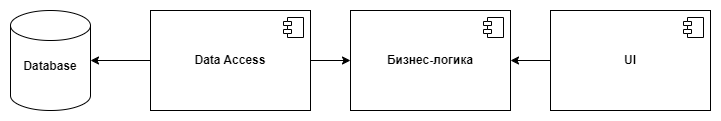

The diagram above was exported from draw.io. Its source (the exported page's mxGraphModel, read from the mxfile embedded in the PNG):
<mxGraphModel dx="1050" dy="669" grid="1" gridSize="10" guides="1" tooltips="1" connect="1" arrows="1" fold="1" page="1" pageScale="1" pageWidth="1654" pageHeight="2336" math="0" shadow="0">
  <root>
    <mxCell id="0" />
    <mxCell id="1" parent="0" />
    <mxCell id="tsz0wzVY6mDDtwARceYK-9" style="edgeStyle=orthogonalEdgeStyle;rounded=0;orthogonalLoop=1;jettySize=auto;html=1;exitX=0;exitY=0.5;exitDx=0;exitDy=0;entryX=1;entryY=0.5;entryDx=0;entryDy=0;" edge="1" parent="1" source="BDdTZzZQTpegIlGa8b3j-7" target="HnFMxlhqAElbMJu36gv0-1">
      <mxGeometry relative="1" as="geometry" />
    </mxCell>
    <mxCell id="BDdTZzZQTpegIlGa8b3j-7" value="&lt;b&gt;UI&lt;/b&gt;" style="html=1;dropTarget=0;whiteSpace=wrap;" parent="1" vertex="1">
      <mxGeometry x="820" y="120" width="160" height="100" as="geometry" />
    </mxCell>
    <mxCell id="BDdTZzZQTpegIlGa8b3j-8" value="" style="shape=module;jettyWidth=8;jettyHeight=4;" parent="BDdTZzZQTpegIlGa8b3j-7" vertex="1">
      <mxGeometry x="1" width="20" height="20" relative="1" as="geometry">
        <mxPoint x="-27" y="7" as="offset" />
      </mxGeometry>
    </mxCell>
    <mxCell id="HnFMxlhqAElbMJu36gv0-1" value="&lt;b&gt;Бизнес-логика&lt;/b&gt;" style="html=1;dropTarget=0;whiteSpace=wrap;" vertex="1" parent="1">
      <mxGeometry x="620" y="120" width="160" height="100" as="geometry" />
    </mxCell>
    <mxCell id="HnFMxlhqAElbMJu36gv0-2" value="" style="shape=module;jettyWidth=8;jettyHeight=4;" vertex="1" parent="HnFMxlhqAElbMJu36gv0-1">
      <mxGeometry x="1" width="20" height="20" relative="1" as="geometry">
        <mxPoint x="-27" y="7" as="offset" />
      </mxGeometry>
    </mxCell>
    <mxCell id="tsz0wzVY6mDDtwARceYK-7" style="edgeStyle=orthogonalEdgeStyle;rounded=0;orthogonalLoop=1;jettySize=auto;html=1;exitX=1;exitY=0.5;exitDx=0;exitDy=0;entryX=0;entryY=0.5;entryDx=0;entryDy=0;" edge="1" parent="1" source="tsz0wzVY6mDDtwARceYK-5" target="HnFMxlhqAElbMJu36gv0-1">
      <mxGeometry relative="1" as="geometry" />
    </mxCell>
    <mxCell id="R7TrV6Ok0azSEAfhP8jw-2" style="edgeStyle=orthogonalEdgeStyle;rounded=0;orthogonalLoop=1;jettySize=auto;html=1;exitX=0;exitY=0.5;exitDx=0;exitDy=0;" edge="1" parent="1" source="tsz0wzVY6mDDtwARceYK-5" target="R7TrV6Ok0azSEAfhP8jw-1">
      <mxGeometry relative="1" as="geometry" />
    </mxCell>
    <mxCell id="tsz0wzVY6mDDtwARceYK-5" value="&lt;b&gt;Data Access&lt;/b&gt;" style="html=1;dropTarget=0;whiteSpace=wrap;" vertex="1" parent="1">
      <mxGeometry x="420" y="120" width="160" height="100" as="geometry" />
    </mxCell>
    <mxCell id="tsz0wzVY6mDDtwARceYK-6" value="" style="shape=module;jettyWidth=8;jettyHeight=4;" vertex="1" parent="tsz0wzVY6mDDtwARceYK-5">
      <mxGeometry x="1" width="20" height="20" relative="1" as="geometry">
        <mxPoint x="-27" y="7" as="offset" />
      </mxGeometry>
    </mxCell>
    <mxCell id="R7TrV6Ok0azSEAfhP8jw-1" value="&lt;b&gt;Database&lt;/b&gt;&lt;div&gt;&lt;br&gt;&lt;/div&gt;" style="shape=cylinder3;whiteSpace=wrap;html=1;boundedLbl=1;backgroundOutline=1;size=15;" vertex="1" parent="1">
      <mxGeometry x="280" y="120" width="80" height="100" as="geometry" />
    </mxCell>
  </root>
</mxGraphModel>